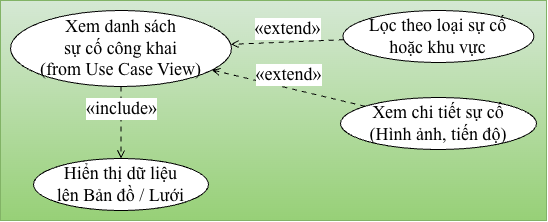

The diagram above was exported from draw.io. Its source (the exported page's mxGraphModel, read from the mxfile embedded in the PNG):
<mxGraphModel dx="1601" dy="544" grid="1" gridSize="10" guides="1" tooltips="1" connect="1" arrows="1" fold="1" page="1" pageScale="1" pageWidth="827" pageHeight="1169" math="0" shadow="0">
  <root>
    <mxCell id="0" />
    <mxCell id="1" parent="0" />
    <UserObject label="" plantUmlData="{&#10;  &quot;data&quot;: &quot;@startuml\nleft to right direction\nskinparam usecase {\n  BackgroundColor #FFF8DC\n  BorderColor #A52A2A\n  ArrowColor #A52A2A\n  FontName Arial\n}\n\nusecase \&quot;Xem danh sách\\nsự cố công khai\\n(from Use Case View)\&quot; as UCGoc\n\nusecase \&quot;Hiển thị dữ liệu\\nlên Bản đồ / Lưới\&quot; as UC1\nusecase \&quot;Lọc theo loại sự cố\\nhoặc khu vực\&quot; as UC2\nusecase \&quot;Xem chi tiết sự cố\\n(Hình ảnh, tiến độ)\&quot; as UC3\n\n' Bắt buộc phải render dữ liệu lên màn hình\nUCGoc ..&gt; UC1 : &lt;&lt;include&gt;&gt;\n\n' Lọc và xem chi tiết là các thao tác mở rộng tuỳ ý người dùng\nUCGoc &lt;.. UC2 : &lt;&lt;extend&gt;&gt;\nUCGoc &lt;.. UC3 : &lt;&lt;extend&gt;&gt;\n@enduml&quot;,&#10;  &quot;config&quot;: null&#10;}" id="wSfhXsEe62B53QsbkMBn-1">
      <mxCell connectable="0" parent="1" style="group;transparentBounds=1;editIcon=1;lockedGroup=0;groupPadding=10;fillColor=#d5e8d4;gradientColor=#97d077;strokeColor=#82b366;" vertex="1">
        <mxGeometry as="geometry" />
      </mxCell>
    </UserObject>
    <UserObject label="Xem danh sách&lt;br&gt;sự cố công khai&lt;br&gt;(from Use Case View)" plantUmlId="uc_0" plantUmlBaseStyle="ellipse;html=1;fillColor=#FFF8DC;strokeColor=#A52A2A;whiteSpace=wrap;fontColor=#000000;fontSize=14;fontFamily=Arial;" plantUmlBaseValue="Xem danh sách&lt;br&gt;sự cố công khai&lt;br&gt;(from Use Case View)" id="wSfhXsEe62B53QsbkMBn-2">
      <mxCell parent="wSfhXsEe62B53QsbkMBn-1" style="ellipse;html=1;whiteSpace=wrap;fontSize=18;fontFamily=Times New Roman;" vertex="1">
        <mxGeometry height="76" width="221" x="-300" y="42" as="geometry" />
      </mxCell>
    </UserObject>
    <UserObject label="Hiển thị dữ liệu&lt;br&gt;lên Bản đồ / Lưới" plantUmlId="uc_1" plantUmlBaseStyle="ellipse;html=1;fillColor=#FFF8DC;strokeColor=#A52A2A;whiteSpace=wrap;fontColor=#000000;fontSize=14;fontFamily=Arial;" plantUmlBaseValue="Hiển thị dữ liệu&lt;br&gt;lên Bản đồ / Lưới" id="wSfhXsEe62B53QsbkMBn-3">
      <mxCell parent="wSfhXsEe62B53QsbkMBn-1" style="ellipse;html=1;whiteSpace=wrap;fontSize=18;fontFamily=Times New Roman;" vertex="1">
        <mxGeometry height="52" width="175" x="-276.9999999999999" y="190" as="geometry" />
      </mxCell>
    </UserObject>
    <UserObject label="Lọc theo loại sự cố&lt;br&gt;hoặc khu vực" plantUmlId="uc_2" plantUmlBaseStyle="ellipse;html=1;fillColor=#FFF8DC;strokeColor=#A52A2A;whiteSpace=wrap;fontColor=#000000;fontSize=14;fontFamily=Arial;" plantUmlBaseValue="Lọc theo loại sự cố&lt;br&gt;hoặc khu vực" id="wSfhXsEe62B53QsbkMBn-4">
      <mxCell parent="wSfhXsEe62B53QsbkMBn-1" style="ellipse;html=1;whiteSpace=wrap;fontSize=18;fontFamily=Times New Roman;" vertex="1">
        <mxGeometry height="52" width="191" x="32.400000000000006" y="42" as="geometry" />
      </mxCell>
    </UserObject>
    <UserObject label="Xem chi tiết sự cố&lt;br&gt;(Hình ảnh, tiến độ)" plantUmlId="uc_3" plantUmlBaseStyle="ellipse;html=1;fillColor=#FFF8DC;strokeColor=#A52A2A;whiteSpace=wrap;fontColor=#000000;fontSize=14;fontFamily=Arial;" plantUmlBaseValue="Xem chi tiết sự cố&lt;br&gt;(Hình ảnh, tiến độ)" id="wSfhXsEe62B53QsbkMBn-5">
      <mxCell parent="wSfhXsEe62B53QsbkMBn-1" style="ellipse;html=1;whiteSpace=wrap;fontSize=18;fontFamily=Times New Roman;" vertex="1">
        <mxGeometry height="52" width="196" x="30" y="129" as="geometry" />
      </mxCell>
    </UserObject>
    <UserObject label="«include»" plantUmlId="rel_4" plantUmlBaseStyle="endArrow=open;dashed=1;dashPattern=5 5;strokeColor=#A52A2A;fontColor=#000000;fontSize=13;edgeStyle=none;rounded=0;html=1;verticalAlign=bottom;curved=0;endSize=6;sourcePerimeterSpacing=0;targetPerimeterSpacing=0;" plantUmlBaseValue="«include»" id="wSfhXsEe62B53QsbkMBn-6">
      <mxCell edge="1" parent="wSfhXsEe62B53QsbkMBn-1" source="wSfhXsEe62B53QsbkMBn-2" style="endArrow=open;dashed=1;dashPattern=5 5;fontColor=#000000;fontSize=18;edgeStyle=none;rounded=0;html=1;verticalAlign=bottom;curved=0;endSize=6;sourcePerimeterSpacing=0;targetPerimeterSpacing=0;fontFamily=Times New Roman;" target="wSfhXsEe62B53QsbkMBn-3">
        <mxGeometry relative="1" as="geometry" />
      </mxCell>
    </UserObject>
    <UserObject label="«extend»" plantUmlId="rel_5" plantUmlBaseStyle="endArrow=open;dashed=1;dashPattern=5 5;strokeColor=#A52A2A;fontColor=#000000;fontSize=13;edgeStyle=none;rounded=0;html=1;verticalAlign=bottom;curved=0;endSize=6;sourcePerimeterSpacing=0;targetPerimeterSpacing=0;" plantUmlBaseValue="«extend»" id="wSfhXsEe62B53QsbkMBn-7">
      <mxCell edge="1" parent="wSfhXsEe62B53QsbkMBn-1" source="wSfhXsEe62B53QsbkMBn-4" style="endArrow=open;dashed=1;dashPattern=5 5;fontColor=#000000;fontSize=18;edgeStyle=none;rounded=0;html=1;verticalAlign=bottom;curved=0;endSize=6;sourcePerimeterSpacing=0;targetPerimeterSpacing=0;fontFamily=Times New Roman;" target="wSfhXsEe62B53QsbkMBn-2">
        <mxGeometry relative="1" as="geometry" />
      </mxCell>
    </UserObject>
    <UserObject label="«extend»" plantUmlId="rel_6" plantUmlBaseStyle="endArrow=open;dashed=1;dashPattern=5 5;strokeColor=#A52A2A;fontColor=#000000;fontSize=13;edgeStyle=none;rounded=0;html=1;verticalAlign=bottom;curved=0;endSize=6;sourcePerimeterSpacing=0;targetPerimeterSpacing=0;" plantUmlBaseValue="«extend»" id="wSfhXsEe62B53QsbkMBn-8">
      <mxCell edge="1" parent="wSfhXsEe62B53QsbkMBn-1" source="wSfhXsEe62B53QsbkMBn-5" style="endArrow=open;dashed=1;dashPattern=5 5;fontColor=#000000;fontSize=18;edgeStyle=none;rounded=0;html=1;verticalAlign=bottom;curved=0;endSize=6;sourcePerimeterSpacing=0;targetPerimeterSpacing=0;fontFamily=Times New Roman;" target="wSfhXsEe62B53QsbkMBn-2">
        <mxGeometry relative="1" as="geometry" />
      </mxCell>
    </UserObject>
  </root>
</mxGraphModel>